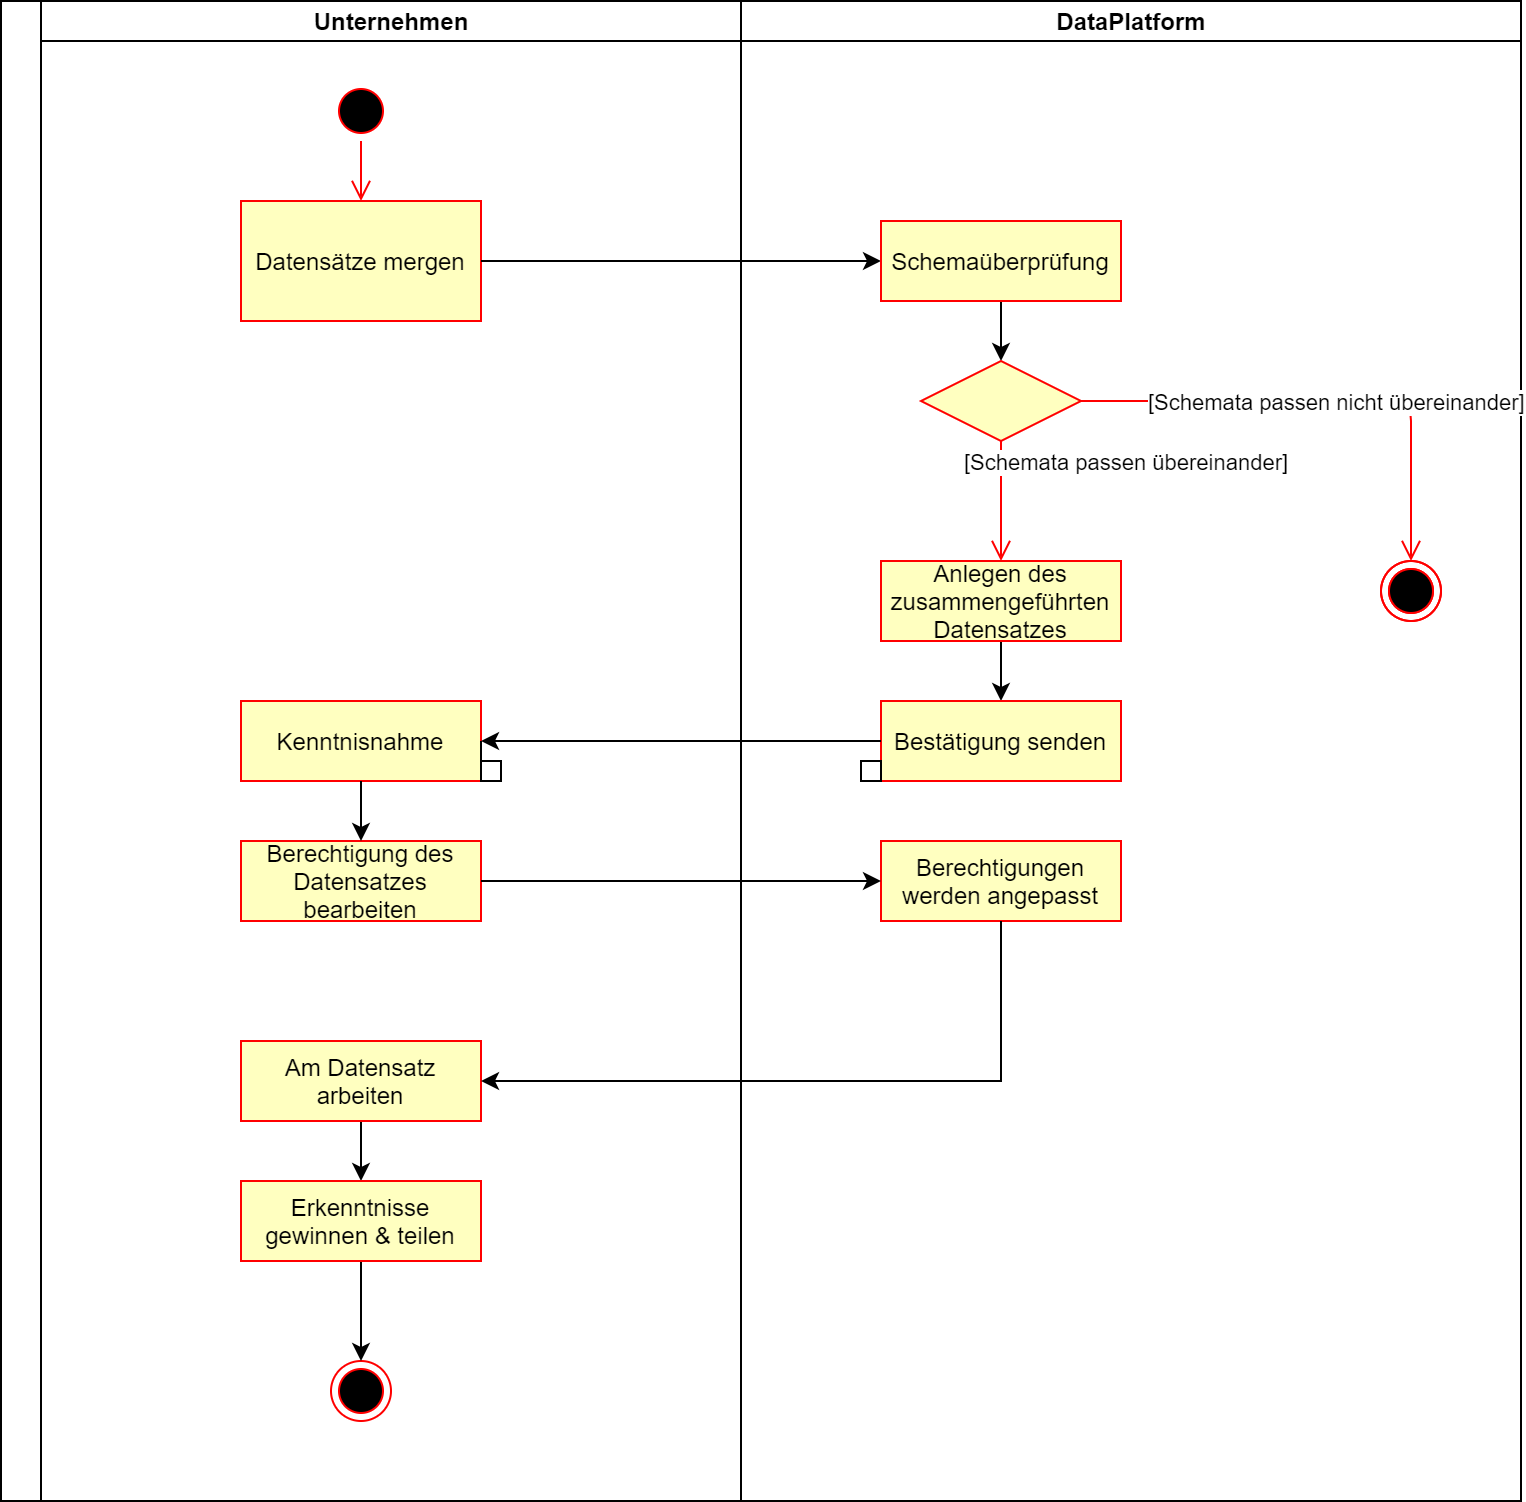

The diagram above was exported from draw.io. Its source (the exported page's mxGraphModel, read from the mxfile embedded in the PNG):
<mxGraphModel dx="1422" dy="762" grid="1" gridSize="10" guides="1" tooltips="1" connect="1" arrows="1" fold="1" page="1" pageScale="1" pageWidth="827" pageHeight="1169" math="0" shadow="0">
  <root>
    <mxCell id="0" />
    <mxCell id="1" parent="0" />
    <mxCell id="wJMlpSyK94eir6otNroO-1" value="DataPlatform" style="swimlane;html=1;startSize=20;" vertex="1" parent="1">
      <mxGeometry x="370" y="30" width="390" height="750" as="geometry" />
    </mxCell>
    <mxCell id="wJMlpSyK94eir6otNroO-2" style="edgeStyle=orthogonalEdgeStyle;rounded=0;orthogonalLoop=1;jettySize=auto;html=1;exitX=0.5;exitY=1;exitDx=0;exitDy=0;" edge="1" parent="wJMlpSyK94eir6otNroO-1" source="wJMlpSyK94eir6otNroO-3">
      <mxGeometry relative="1" as="geometry">
        <mxPoint x="130" y="350" as="targetPoint" />
      </mxGeometry>
    </mxCell>
    <mxCell id="wJMlpSyK94eir6otNroO-3" value="Anlegen des zusammengeführten Datensatzes" style="whiteSpace=wrap;html=1;arcSize=40;fontColor=#000000;fillColor=#ffffc0;strokeColor=#ff0000;" vertex="1" parent="wJMlpSyK94eir6otNroO-1">
      <mxGeometry x="70" y="280" width="120" height="40" as="geometry" />
    </mxCell>
    <mxCell id="wJMlpSyK94eir6otNroO-4" value="Ausleihberechtigung validieren" style="whiteSpace=wrap;html=1;arcSize=40;fontColor=#000000;fillColor=#ffffc0;strokeColor=#ff0000;" vertex="1" parent="wJMlpSyK94eir6otNroO-1">
      <mxGeometry x="70" y="110" width="120" height="40" as="geometry" />
    </mxCell>
    <mxCell id="wJMlpSyK94eir6otNroO-5" value="" style="endArrow=classic;html=1;entryX=0.5;entryY=0;entryDx=0;entryDy=0;exitX=0.5;exitY=1;exitDx=0;exitDy=0;" edge="1" parent="wJMlpSyK94eir6otNroO-1" source="wJMlpSyK94eir6otNroO-4">
      <mxGeometry width="50" height="50" relative="1" as="geometry">
        <mxPoint x="40" y="320" as="sourcePoint" />
        <mxPoint x="130" y="180" as="targetPoint" />
      </mxGeometry>
    </mxCell>
    <mxCell id="wJMlpSyK94eir6otNroO-6" value="" style="rhombus;whiteSpace=wrap;html=1;fillColor=#ffffc0;strokeColor=#ff0000;" vertex="1" parent="wJMlpSyK94eir6otNroO-1">
      <mxGeometry x="90" y="180" width="80" height="40" as="geometry" />
    </mxCell>
    <mxCell id="wJMlpSyK94eir6otNroO-8" value="" style="ellipse;html=1;shape=endState;fillColor=#000000;strokeColor=#ff0000;" vertex="1" parent="wJMlpSyK94eir6otNroO-1">
      <mxGeometry x="320" y="280" width="30" height="30" as="geometry" />
    </mxCell>
    <mxCell id="wJMlpSyK94eir6otNroO-9" value="" style="ellipse;html=1;shape=endState;fillColor=#000000;strokeColor=#ff0000;" vertex="1" parent="wJMlpSyK94eir6otNroO-1">
      <mxGeometry x="320" y="280" width="30" height="30" as="geometry" />
    </mxCell>
    <mxCell id="wJMlpSyK94eir6otNroO-16" value="[Schemata passen nicht übereinander]" style="edgeStyle=orthogonalEdgeStyle;html=1;align=left;verticalAlign=top;endArrow=open;endSize=8;strokeColor=#ff0000;entryX=0.5;entryY=0;entryDx=0;entryDy=0;" edge="1" parent="wJMlpSyK94eir6otNroO-1" source="wJMlpSyK94eir6otNroO-6" target="wJMlpSyK94eir6otNroO-9">
      <mxGeometry x="-0.4" y="22" relative="1" as="geometry">
        <mxPoint x="340" y="280" as="targetPoint" />
        <mxPoint x="-42" y="10" as="offset" />
      </mxGeometry>
    </mxCell>
    <mxCell id="wJMlpSyK94eir6otNroO-47" value="Bestätigung senden" style="whiteSpace=wrap;html=1;arcSize=40;fontColor=#000000;fillColor=#ffffc0;strokeColor=#ff0000;" vertex="1" parent="wJMlpSyK94eir6otNroO-1">
      <mxGeometry x="70" y="350" width="120" height="40" as="geometry" />
    </mxCell>
    <mxCell id="wJMlpSyK94eir6otNroO-52" value="" style="rounded=0;whiteSpace=wrap;html=1;" vertex="1" parent="wJMlpSyK94eir6otNroO-1">
      <mxGeometry x="60" y="380" width="10" height="10" as="geometry" />
    </mxCell>
    <mxCell id="wJMlpSyK94eir6otNroO-60" value="Berechtigungen werden angepasst" style="whiteSpace=wrap;html=1;arcSize=40;fontColor=#000000;fillColor=#ffffc0;strokeColor=#ff0000;" vertex="1" parent="wJMlpSyK94eir6otNroO-1">
      <mxGeometry x="70" y="420" width="120" height="40" as="geometry" />
    </mxCell>
    <mxCell id="wJMlpSyK94eir6otNroO-19" value="" style="swimlane;html=1;childLayout=stackLayout;resizeParent=1;resizeParentMax=0;startSize=20;horizontal=0;horizontalStack=1;" vertex="1" parent="1">
      <mxGeometry y="30" width="370" height="750" as="geometry">
        <mxRectangle y="30" width="30" height="50" as="alternateBounds" />
      </mxGeometry>
    </mxCell>
    <mxCell id="wJMlpSyK94eir6otNroO-20" value="Unternehmen" style="swimlane;html=1;startSize=20;" vertex="1" parent="wJMlpSyK94eir6otNroO-19">
      <mxGeometry x="20" width="350" height="750" as="geometry" />
    </mxCell>
    <mxCell id="wJMlpSyK94eir6otNroO-48" value="Kenntnisnahme" style="whiteSpace=wrap;html=1;arcSize=40;fontColor=#000000;fillColor=#ffffc0;strokeColor=#ff0000;" vertex="1" parent="wJMlpSyK94eir6otNroO-20">
      <mxGeometry x="100" y="350" width="120" height="40" as="geometry" />
    </mxCell>
    <mxCell id="wJMlpSyK94eir6otNroO-26" value="[Schemata passen übereinander]" style="edgeStyle=orthogonalEdgeStyle;html=1;align=left;verticalAlign=bottom;endArrow=open;endSize=8;strokeColor=#ff0000;" edge="1" parent="wJMlpSyK94eir6otNroO-20" source="wJMlpSyK94eir6otNroO-6">
      <mxGeometry x="-0.3333" y="-20" relative="1" as="geometry">
        <mxPoint x="480" y="280" as="targetPoint" />
        <mxPoint as="offset" />
      </mxGeometry>
    </mxCell>
    <mxCell id="wJMlpSyK94eir6otNroO-18" value="" style="edgeStyle=orthogonalEdgeStyle;html=1;verticalAlign=bottom;endArrow=open;endSize=8;strokeColor=#ff0000;entryX=0.5;entryY=0;entryDx=0;entryDy=0;" edge="1" parent="wJMlpSyK94eir6otNroO-20" source="wJMlpSyK94eir6otNroO-24" target="wJMlpSyK94eir6otNroO-32">
      <mxGeometry relative="1" as="geometry">
        <mxPoint x="155" y="90" as="targetPoint" />
      </mxGeometry>
    </mxCell>
    <mxCell id="wJMlpSyK94eir6otNroO-51" value="" style="endArrow=none;html=1;entryX=0;entryY=0.5;entryDx=0;entryDy=0;exitX=1;exitY=0.5;exitDx=0;exitDy=0;" edge="1" parent="wJMlpSyK94eir6otNroO-20" source="wJMlpSyK94eir6otNroO-48" target="wJMlpSyK94eir6otNroO-50">
      <mxGeometry width="50" height="50" relative="1" as="geometry">
        <mxPoint x="220" y="370" as="sourcePoint" />
        <mxPoint x="420" y="370" as="targetPoint" />
      </mxGeometry>
    </mxCell>
    <mxCell id="wJMlpSyK94eir6otNroO-56" value="Berechtigung des Datensatzes bearbeiten" style="whiteSpace=wrap;html=1;arcSize=40;fontColor=#000000;fillColor=#ffffc0;strokeColor=#ff0000;" vertex="1" parent="wJMlpSyK94eir6otNroO-20">
      <mxGeometry x="100" y="420" width="120" height="40" as="geometry" />
    </mxCell>
    <mxCell id="wJMlpSyK94eir6otNroO-66" style="edgeStyle=orthogonalEdgeStyle;rounded=0;orthogonalLoop=1;jettySize=auto;html=1;entryX=0.5;entryY=0;entryDx=0;entryDy=0;" edge="1" parent="wJMlpSyK94eir6otNroO-20" source="wJMlpSyK94eir6otNroO-61" target="wJMlpSyK94eir6otNroO-65">
      <mxGeometry relative="1" as="geometry" />
    </mxCell>
    <mxCell id="wJMlpSyK94eir6otNroO-61" value="Am Datensatz arbeiten" style="whiteSpace=wrap;html=1;arcSize=40;fontColor=#000000;fillColor=#ffffc0;strokeColor=#ff0000;" vertex="1" parent="wJMlpSyK94eir6otNroO-20">
      <mxGeometry x="100" y="520" width="120" height="40" as="geometry" />
    </mxCell>
    <mxCell id="wJMlpSyK94eir6otNroO-64" value="" style="ellipse;html=1;shape=endState;fillColor=#000000;strokeColor=#ff0000;" vertex="1" parent="wJMlpSyK94eir6otNroO-20">
      <mxGeometry x="145" y="680" width="30" height="30" as="geometry" />
    </mxCell>
    <mxCell id="wJMlpSyK94eir6otNroO-67" style="edgeStyle=orthogonalEdgeStyle;rounded=0;orthogonalLoop=1;jettySize=auto;html=1;entryX=0.5;entryY=0;entryDx=0;entryDy=0;" edge="1" parent="wJMlpSyK94eir6otNroO-20" source="wJMlpSyK94eir6otNroO-65" target="wJMlpSyK94eir6otNroO-64">
      <mxGeometry relative="1" as="geometry" />
    </mxCell>
    <mxCell id="wJMlpSyK94eir6otNroO-65" value="Erkenntnisse gewinnen &amp;amp; teilen" style="whiteSpace=wrap;html=1;arcSize=40;fontColor=#000000;fillColor=#ffffc0;strokeColor=#ff0000;" vertex="1" parent="wJMlpSyK94eir6otNroO-20">
      <mxGeometry x="100" y="590" width="120" height="40" as="geometry" />
    </mxCell>
    <mxCell id="wJMlpSyK94eir6otNroO-32" value="Datensätze mergen" style="whiteSpace=wrap;html=1;arcSize=40;fontColor=#000000;fillColor=#ffffc0;strokeColor=#ff0000;" vertex="1" parent="wJMlpSyK94eir6otNroO-20">
      <mxGeometry x="100" y="100" width="120" height="60" as="geometry" />
    </mxCell>
    <mxCell id="wJMlpSyK94eir6otNroO-24" value="" style="ellipse;html=1;shape=startState;fillColor=#000000;strokeColor=#ff0000;" vertex="1" parent="wJMlpSyK94eir6otNroO-20">
      <mxGeometry x="145" y="40" width="30" height="30" as="geometry" />
    </mxCell>
    <mxCell id="wJMlpSyK94eir6otNroO-50" value="" style="rounded=0;whiteSpace=wrap;html=1;" vertex="1" parent="wJMlpSyK94eir6otNroO-20">
      <mxGeometry x="220" y="380" width="10" height="10" as="geometry" />
    </mxCell>
    <mxCell id="wJMlpSyK94eir6otNroO-57" style="edgeStyle=orthogonalEdgeStyle;rounded=0;orthogonalLoop=1;jettySize=auto;html=1;exitX=0.5;exitY=1;exitDx=0;exitDy=0;" edge="1" parent="wJMlpSyK94eir6otNroO-20" source="wJMlpSyK94eir6otNroO-48" target="wJMlpSyK94eir6otNroO-56">
      <mxGeometry relative="1" as="geometry">
        <mxPoint x="490" y="330" as="sourcePoint" />
        <mxPoint x="490" y="360" as="targetPoint" />
      </mxGeometry>
    </mxCell>
    <mxCell id="wJMlpSyK94eir6otNroO-31" value="" style="endArrow=classic;html=1;exitX=1;exitY=0.5;exitDx=0;exitDy=0;entryX=0;entryY=0.5;entryDx=0;entryDy=0;" edge="1" parent="1" source="wJMlpSyK94eir6otNroO-32" target="wJMlpSyK94eir6otNroO-4">
      <mxGeometry width="50" height="50" relative="1" as="geometry">
        <mxPoint x="410" y="350" as="sourcePoint" />
        <mxPoint x="460" y="300" as="targetPoint" />
      </mxGeometry>
    </mxCell>
    <mxCell id="wJMlpSyK94eir6otNroO-33" value="Schemaüberprüfung" style="whiteSpace=wrap;html=1;arcSize=40;fontColor=#000000;fillColor=#ffffc0;strokeColor=#ff0000;" vertex="1" parent="1">
      <mxGeometry x="440" y="140" width="120" height="40" as="geometry" />
    </mxCell>
    <mxCell id="wJMlpSyK94eir6otNroO-58" style="edgeStyle=orthogonalEdgeStyle;rounded=0;orthogonalLoop=1;jettySize=auto;html=1;exitX=0;exitY=0.5;exitDx=0;exitDy=0;entryX=1;entryY=0.5;entryDx=0;entryDy=0;" edge="1" parent="1" source="wJMlpSyK94eir6otNroO-47" target="wJMlpSyK94eir6otNroO-48">
      <mxGeometry relative="1" as="geometry">
        <mxPoint x="190" y="430" as="sourcePoint" />
        <mxPoint x="190" y="460" as="targetPoint" />
      </mxGeometry>
    </mxCell>
    <mxCell id="wJMlpSyK94eir6otNroO-59" style="edgeStyle=orthogonalEdgeStyle;rounded=0;orthogonalLoop=1;jettySize=auto;html=1;exitX=1;exitY=0.5;exitDx=0;exitDy=0;" edge="1" parent="1" source="wJMlpSyK94eir6otNroO-56">
      <mxGeometry relative="1" as="geometry">
        <mxPoint x="440" y="470" as="targetPoint" />
      </mxGeometry>
    </mxCell>
    <mxCell id="wJMlpSyK94eir6otNroO-63" style="edgeStyle=orthogonalEdgeStyle;rounded=0;orthogonalLoop=1;jettySize=auto;html=1;entryX=1;entryY=0.5;entryDx=0;entryDy=0;" edge="1" parent="1" source="wJMlpSyK94eir6otNroO-60" target="wJMlpSyK94eir6otNroO-61">
      <mxGeometry relative="1" as="geometry">
        <Array as="points">
          <mxPoint x="500" y="570" />
        </Array>
      </mxGeometry>
    </mxCell>
  </root>
</mxGraphModel>